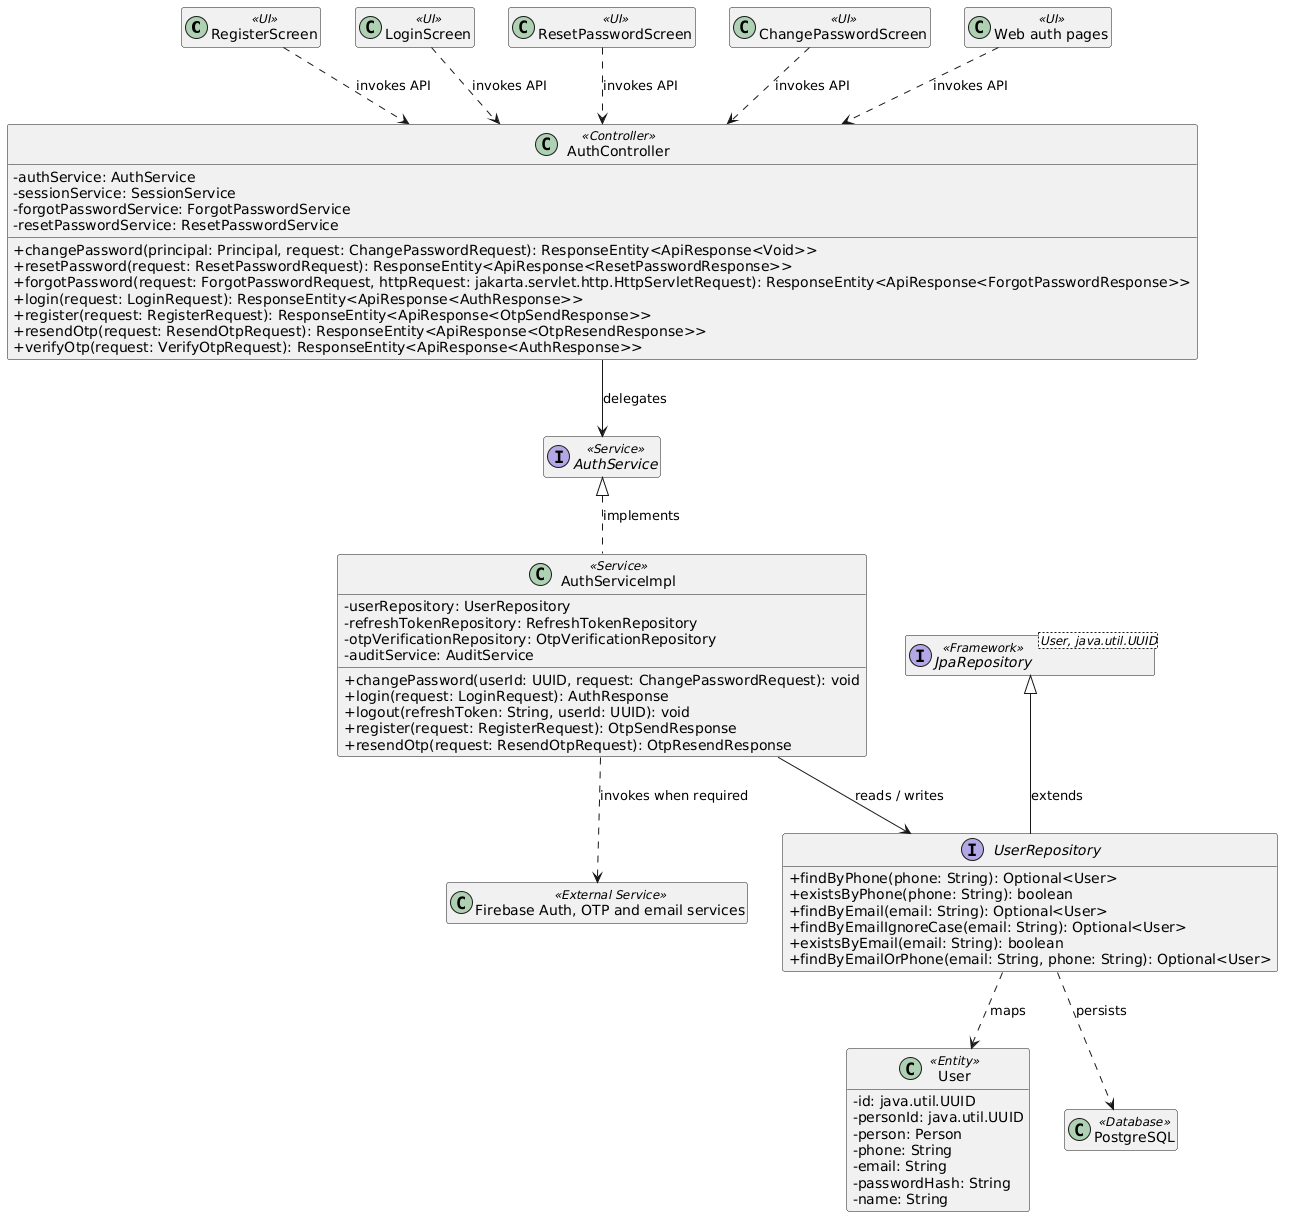

The diagram above was rendered by PlantUML. Its source (embedded in the PNG):
@startuml
skinparam classAttributeIconSize 0
hide empty members

class "RegisterScreen" as UI1 <<UI>>
class "LoginScreen" as UI2 <<UI>>
class "ResetPasswordScreen" as UI3 <<UI>>
class "ChangePasswordScreen" as UI4 <<UI>>
class "Web auth pages" as UI5 <<UI>>
class "AuthController" as Controller1 <<Controller>> {
  - authService: AuthService
  - sessionService: SessionService
  - forgotPasswordService: ForgotPasswordService
  - resetPasswordService: ResetPasswordService
  + changePassword(principal: Principal, request: ChangePasswordRequest): ResponseEntity<ApiResponse<Void>>
  + resetPassword(request: ResetPasswordRequest): ResponseEntity<ApiResponse<ResetPasswordResponse>>
  + forgotPassword(request: ForgotPasswordRequest, httpRequest: jakarta.servlet.http.HttpServletRequest): ResponseEntity<ApiResponse<ForgotPasswordResponse>>
  + login(request: LoginRequest): ResponseEntity<ApiResponse<AuthResponse>>
  + register(request: RegisterRequest): ResponseEntity<ApiResponse<OtpSendResponse>>
  + resendOtp(request: ResendOtpRequest): ResponseEntity<ApiResponse<OtpResendResponse>>
  + verifyOtp(request: VerifyOtpRequest): ResponseEntity<ApiResponse<AuthResponse>>
}
class "AuthServiceImpl" as Service1 <<Service>> {
  - userRepository: UserRepository
  - refreshTokenRepository: RefreshTokenRepository
  - otpVerificationRepository: OtpVerificationRepository
  - auditService: AuditService
  + changePassword(userId: UUID, request: ChangePasswordRequest): void
  + login(request: LoginRequest): AuthResponse
  + logout(refreshToken: String, userId: UUID): void
  + register(request: RegisterRequest): OtpSendResponse
  + resendOtp(request: ResendOtpRequest): OtpResendResponse
}
interface "AuthService" as Service1Contract <<Service>>
interface "UserRepository" as Repository1 {
  + findByPhone(phone: String): Optional<User>
  + existsByPhone(phone: String): boolean
  + findByEmail(email: String): Optional<User>
  + findByEmailIgnoreCase(email: String): Optional<User>
  + existsByEmail(email: String): boolean
  + findByEmailOrPhone(email: String, phone: String): Optional<User>
}
class "User" as Entity1 <<Entity>> {
  - id: java.util.UUID
  - personId: java.util.UUID
  - person: Person
  - phone: String
  - email: String
  - passwordHash: String
  - name: String
}
interface "JpaRepository<User, java.util.UUID>" as Repository1Base <<Framework>>
class "PostgreSQL" as DB <<Database>>
class "Firebase Auth, OTP and email services" as External <<External Service>>

Service1Contract <|.. Service1 : implements
Repository1Base <|-- Repository1 : extends
UI1 ..> Controller1 : invokes API
UI2 ..> Controller1 : invokes API
UI3 ..> Controller1 : invokes API
UI4 ..> Controller1 : invokes API
UI5 ..> Controller1 : invokes API
Controller1 --> Service1Contract : delegates
Service1 --> Repository1 : reads / writes
Repository1 ..> Entity1 : maps
Repository1 ..> DB : persists
Service1 ..> External : invokes when required
@enduml